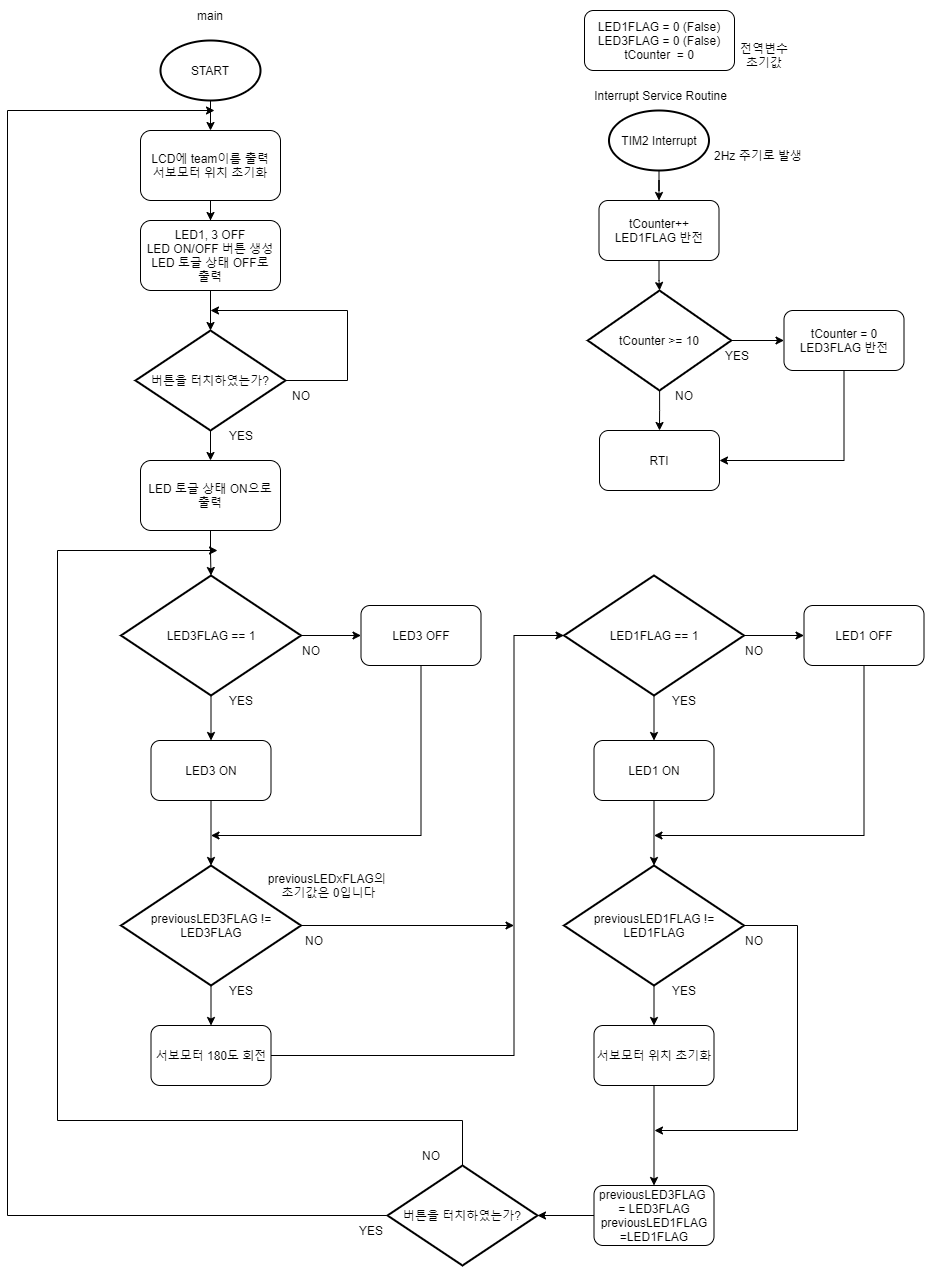

The diagram above was exported from draw.io. Its source (the exported page's mxGraphModel, read from the mxfile embedded in the PNG):
<mxGraphModel dx="1422" dy="762" grid="1" gridSize="10" guides="1" tooltips="1" connect="1" arrows="1" fold="1" page="1" pageScale="1" pageWidth="827" pageHeight="1169" math="0" shadow="0">
  <root>
    <mxCell id="WIyWlLk6GJQsqaUBKTNV-0" />
    <mxCell id="WIyWlLk6GJQsqaUBKTNV-1" parent="WIyWlLk6GJQsqaUBKTNV-0" />
    <mxCell id="STsrkM_sPPwqUzJQIBF4-98" style="edgeStyle=orthogonalEdgeStyle;rounded=0;orthogonalLoop=1;jettySize=auto;html=1;" edge="1" parent="WIyWlLk6GJQsqaUBKTNV-1" source="STsrkM_sPPwqUzJQIBF4-0" target="STsrkM_sPPwqUzJQIBF4-3">
      <mxGeometry relative="1" as="geometry" />
    </mxCell>
    <mxCell id="STsrkM_sPPwqUzJQIBF4-0" value="START" style="strokeWidth=2;html=1;shape=mxgraph.flowchart.start_1;whiteSpace=wrap;" vertex="1" parent="WIyWlLk6GJQsqaUBKTNV-1">
      <mxGeometry x="193" y="50" width="100" height="60" as="geometry" />
    </mxCell>
    <mxCell id="STsrkM_sPPwqUzJQIBF4-99" style="edgeStyle=orthogonalEdgeStyle;rounded=0;orthogonalLoop=1;jettySize=auto;html=1;" edge="1" parent="WIyWlLk6GJQsqaUBKTNV-1" source="STsrkM_sPPwqUzJQIBF4-3" target="STsrkM_sPPwqUzJQIBF4-21">
      <mxGeometry relative="1" as="geometry" />
    </mxCell>
    <mxCell id="STsrkM_sPPwqUzJQIBF4-3" value="LCD에 team이름 출력&lt;br&gt;서보모터 위치 초기화" style="rounded=1;whiteSpace=wrap;html=1;" vertex="1" parent="WIyWlLk6GJQsqaUBKTNV-1">
      <mxGeometry x="173" y="140" width="140" height="70" as="geometry" />
    </mxCell>
    <mxCell id="STsrkM_sPPwqUzJQIBF4-101" style="edgeStyle=orthogonalEdgeStyle;rounded=0;orthogonalLoop=1;jettySize=auto;html=1;" edge="1" parent="WIyWlLk6GJQsqaUBKTNV-1" source="STsrkM_sPPwqUzJQIBF4-4" target="STsrkM_sPPwqUzJQIBF4-91">
      <mxGeometry relative="1" as="geometry" />
    </mxCell>
    <mxCell id="STsrkM_sPPwqUzJQIBF4-102" style="edgeStyle=orthogonalEdgeStyle;rounded=0;orthogonalLoop=1;jettySize=auto;html=1;" edge="1" parent="WIyWlLk6GJQsqaUBKTNV-1" source="STsrkM_sPPwqUzJQIBF4-4">
      <mxGeometry relative="1" as="geometry">
        <mxPoint x="243" y="320" as="targetPoint" />
        <Array as="points">
          <mxPoint x="380" y="390" />
        </Array>
      </mxGeometry>
    </mxCell>
    <mxCell id="STsrkM_sPPwqUzJQIBF4-4" value="버튼을 터치하였는가?" style="strokeWidth=2;html=1;shape=mxgraph.flowchart.decision;whiteSpace=wrap;" vertex="1" parent="WIyWlLk6GJQsqaUBKTNV-1">
      <mxGeometry x="168" y="340" width="150" height="100" as="geometry" />
    </mxCell>
    <mxCell id="STsrkM_sPPwqUzJQIBF4-12" style="edgeStyle=orthogonalEdgeStyle;rounded=0;orthogonalLoop=1;jettySize=auto;html=1;entryX=0;entryY=0.5;entryDx=0;entryDy=0;" edge="1" parent="WIyWlLk6GJQsqaUBKTNV-1" source="STsrkM_sPPwqUzJQIBF4-6" target="STsrkM_sPPwqUzJQIBF4-8">
      <mxGeometry relative="1" as="geometry" />
    </mxCell>
    <mxCell id="STsrkM_sPPwqUzJQIBF4-13" style="edgeStyle=orthogonalEdgeStyle;rounded=0;orthogonalLoop=1;jettySize=auto;html=1;" edge="1" parent="WIyWlLk6GJQsqaUBKTNV-1" source="STsrkM_sPPwqUzJQIBF4-6" target="STsrkM_sPPwqUzJQIBF4-7">
      <mxGeometry relative="1" as="geometry" />
    </mxCell>
    <mxCell id="STsrkM_sPPwqUzJQIBF4-6" value="LED3FLAG == 1" style="strokeWidth=2;html=1;shape=mxgraph.flowchart.decision;whiteSpace=wrap;" vertex="1" parent="WIyWlLk6GJQsqaUBKTNV-1">
      <mxGeometry x="153.5" y="585" width="180" height="120" as="geometry" />
    </mxCell>
    <mxCell id="STsrkM_sPPwqUzJQIBF4-15" style="edgeStyle=orthogonalEdgeStyle;rounded=0;orthogonalLoop=1;jettySize=auto;html=1;entryX=0.5;entryY=0;entryDx=0;entryDy=0;entryPerimeter=0;" edge="1" parent="WIyWlLk6GJQsqaUBKTNV-1" source="STsrkM_sPPwqUzJQIBF4-7" target="STsrkM_sPPwqUzJQIBF4-17">
      <mxGeometry relative="1" as="geometry">
        <mxPoint x="243.5" y="855" as="targetPoint" />
      </mxGeometry>
    </mxCell>
    <mxCell id="STsrkM_sPPwqUzJQIBF4-7" value="LED3 ON" style="rounded=1;whiteSpace=wrap;html=1;" vertex="1" parent="WIyWlLk6GJQsqaUBKTNV-1">
      <mxGeometry x="183.5" y="750" width="120" height="60" as="geometry" />
    </mxCell>
    <mxCell id="STsrkM_sPPwqUzJQIBF4-16" style="edgeStyle=orthogonalEdgeStyle;rounded=0;orthogonalLoop=1;jettySize=auto;html=1;" edge="1" parent="WIyWlLk6GJQsqaUBKTNV-1" source="STsrkM_sPPwqUzJQIBF4-8">
      <mxGeometry relative="1" as="geometry">
        <mxPoint x="243.5" y="845" as="targetPoint" />
        <Array as="points">
          <mxPoint x="453.5" y="845" />
          <mxPoint x="243.5" y="845" />
        </Array>
      </mxGeometry>
    </mxCell>
    <mxCell id="STsrkM_sPPwqUzJQIBF4-8" value="LED3 OFF&lt;br&gt;" style="rounded=1;whiteSpace=wrap;html=1;" vertex="1" parent="WIyWlLk6GJQsqaUBKTNV-1">
      <mxGeometry x="393.5" y="615" width="120" height="60" as="geometry" />
    </mxCell>
    <mxCell id="STsrkM_sPPwqUzJQIBF4-35" style="edgeStyle=orthogonalEdgeStyle;rounded=0;orthogonalLoop=1;jettySize=auto;html=1;entryX=0;entryY=0.5;entryDx=0;entryDy=0;entryPerimeter=0;" edge="1" parent="WIyWlLk6GJQsqaUBKTNV-1" source="STsrkM_sPPwqUzJQIBF4-14" target="STsrkM_sPPwqUzJQIBF4-73">
      <mxGeometry relative="1" as="geometry">
        <mxPoint x="536.5" y="645" as="targetPoint" />
        <Array as="points">
          <mxPoint x="546.5" y="1065" />
          <mxPoint x="546.5" y="645" />
        </Array>
      </mxGeometry>
    </mxCell>
    <mxCell id="STsrkM_sPPwqUzJQIBF4-14" value="서보모터 180도 회전" style="rounded=1;whiteSpace=wrap;html=1;" vertex="1" parent="WIyWlLk6GJQsqaUBKTNV-1">
      <mxGeometry x="183.5" y="1035" width="120" height="60" as="geometry" />
    </mxCell>
    <mxCell id="STsrkM_sPPwqUzJQIBF4-18" style="edgeStyle=orthogonalEdgeStyle;rounded=0;orthogonalLoop=1;jettySize=auto;html=1;entryX=0.5;entryY=0;entryDx=0;entryDy=0;" edge="1" parent="WIyWlLk6GJQsqaUBKTNV-1" source="STsrkM_sPPwqUzJQIBF4-17" target="STsrkM_sPPwqUzJQIBF4-14">
      <mxGeometry relative="1" as="geometry" />
    </mxCell>
    <mxCell id="STsrkM_sPPwqUzJQIBF4-89" style="edgeStyle=orthogonalEdgeStyle;rounded=0;orthogonalLoop=1;jettySize=auto;html=1;" edge="1" parent="WIyWlLk6GJQsqaUBKTNV-1" source="STsrkM_sPPwqUzJQIBF4-17">
      <mxGeometry relative="1" as="geometry">
        <mxPoint x="546.5" y="935" as="targetPoint" />
      </mxGeometry>
    </mxCell>
    <mxCell id="STsrkM_sPPwqUzJQIBF4-17" value="previousLED3FLAG != LED3FLAG" style="strokeWidth=2;html=1;shape=mxgraph.flowchart.decision;whiteSpace=wrap;" vertex="1" parent="WIyWlLk6GJQsqaUBKTNV-1">
      <mxGeometry x="153.5" y="875" width="180" height="120" as="geometry" />
    </mxCell>
    <mxCell id="STsrkM_sPPwqUzJQIBF4-19" value="YES" style="text;html=1;strokeColor=none;fillColor=none;align=center;verticalAlign=middle;whiteSpace=wrap;rounded=0;" vertex="1" parent="WIyWlLk6GJQsqaUBKTNV-1">
      <mxGeometry x="243.5" y="695" width="60" height="30" as="geometry" />
    </mxCell>
    <mxCell id="STsrkM_sPPwqUzJQIBF4-20" value="YES" style="text;html=1;strokeColor=none;fillColor=none;align=center;verticalAlign=middle;whiteSpace=wrap;rounded=0;" vertex="1" parent="WIyWlLk6GJQsqaUBKTNV-1">
      <mxGeometry x="243.5" y="985" width="60" height="30" as="geometry" />
    </mxCell>
    <mxCell id="STsrkM_sPPwqUzJQIBF4-100" style="edgeStyle=orthogonalEdgeStyle;rounded=0;orthogonalLoop=1;jettySize=auto;html=1;entryX=0.5;entryY=0;entryDx=0;entryDy=0;entryPerimeter=0;" edge="1" parent="WIyWlLk6GJQsqaUBKTNV-1" source="STsrkM_sPPwqUzJQIBF4-21" target="STsrkM_sPPwqUzJQIBF4-4">
      <mxGeometry relative="1" as="geometry" />
    </mxCell>
    <mxCell id="STsrkM_sPPwqUzJQIBF4-21" value="&lt;span&gt;LED1, 3 OFF&lt;br&gt;LED ON/OFF 버튼 생성&lt;br&gt;&lt;/span&gt;LED 토글 상태 OFF로&lt;br&gt;출력&lt;span&gt;&lt;br&gt;&lt;/span&gt;" style="rounded=1;whiteSpace=wrap;html=1;" vertex="1" parent="WIyWlLk6GJQsqaUBKTNV-1">
      <mxGeometry x="173" y="230" width="140" height="70" as="geometry" />
    </mxCell>
    <mxCell id="STsrkM_sPPwqUzJQIBF4-37" value="NO" style="text;html=1;strokeColor=none;fillColor=none;align=center;verticalAlign=middle;whiteSpace=wrap;rounded=0;" vertex="1" parent="WIyWlLk6GJQsqaUBKTNV-1">
      <mxGeometry x="313.5" y="645" width="60" height="30" as="geometry" />
    </mxCell>
    <mxCell id="STsrkM_sPPwqUzJQIBF4-38" value="NO" style="text;html=1;strokeColor=none;fillColor=none;align=center;verticalAlign=middle;whiteSpace=wrap;rounded=0;" vertex="1" parent="WIyWlLk6GJQsqaUBKTNV-1">
      <mxGeometry x="316.5" y="935" width="60" height="30" as="geometry" />
    </mxCell>
    <mxCell id="STsrkM_sPPwqUzJQIBF4-71" style="edgeStyle=orthogonalEdgeStyle;rounded=0;orthogonalLoop=1;jettySize=auto;html=1;entryX=0;entryY=0.5;entryDx=0;entryDy=0;" edge="1" parent="WIyWlLk6GJQsqaUBKTNV-1" source="STsrkM_sPPwqUzJQIBF4-73" target="STsrkM_sPPwqUzJQIBF4-77">
      <mxGeometry relative="1" as="geometry" />
    </mxCell>
    <mxCell id="STsrkM_sPPwqUzJQIBF4-72" style="edgeStyle=orthogonalEdgeStyle;rounded=0;orthogonalLoop=1;jettySize=auto;html=1;" edge="1" parent="WIyWlLk6GJQsqaUBKTNV-1" source="STsrkM_sPPwqUzJQIBF4-73" target="STsrkM_sPPwqUzJQIBF4-75">
      <mxGeometry relative="1" as="geometry" />
    </mxCell>
    <mxCell id="STsrkM_sPPwqUzJQIBF4-73" value="LED1FLAG == 1" style="strokeWidth=2;html=1;shape=mxgraph.flowchart.decision;whiteSpace=wrap;" vertex="1" parent="WIyWlLk6GJQsqaUBKTNV-1">
      <mxGeometry x="596.5" y="585" width="180" height="120" as="geometry" />
    </mxCell>
    <mxCell id="STsrkM_sPPwqUzJQIBF4-74" style="edgeStyle=orthogonalEdgeStyle;rounded=0;orthogonalLoop=1;jettySize=auto;html=1;entryX=0.5;entryY=0;entryDx=0;entryDy=0;entryPerimeter=0;" edge="1" parent="WIyWlLk6GJQsqaUBKTNV-1" source="STsrkM_sPPwqUzJQIBF4-75" target="STsrkM_sPPwqUzJQIBF4-82">
      <mxGeometry relative="1" as="geometry">
        <mxPoint x="686.5" y="855" as="targetPoint" />
      </mxGeometry>
    </mxCell>
    <mxCell id="STsrkM_sPPwqUzJQIBF4-75" value="LED1 ON" style="rounded=1;whiteSpace=wrap;html=1;" vertex="1" parent="WIyWlLk6GJQsqaUBKTNV-1">
      <mxGeometry x="626.5" y="750" width="120" height="60" as="geometry" />
    </mxCell>
    <mxCell id="STsrkM_sPPwqUzJQIBF4-76" style="edgeStyle=orthogonalEdgeStyle;rounded=0;orthogonalLoop=1;jettySize=auto;html=1;" edge="1" parent="WIyWlLk6GJQsqaUBKTNV-1" source="STsrkM_sPPwqUzJQIBF4-77">
      <mxGeometry relative="1" as="geometry">
        <mxPoint x="686.5" y="845" as="targetPoint" />
        <Array as="points">
          <mxPoint x="896.5" y="845" />
          <mxPoint x="686.5" y="845" />
        </Array>
      </mxGeometry>
    </mxCell>
    <mxCell id="STsrkM_sPPwqUzJQIBF4-77" value="LED1 OFF" style="rounded=1;whiteSpace=wrap;html=1;" vertex="1" parent="WIyWlLk6GJQsqaUBKTNV-1">
      <mxGeometry x="836.5" y="615" width="120" height="60" as="geometry" />
    </mxCell>
    <mxCell id="STsrkM_sPPwqUzJQIBF4-78" style="edgeStyle=orthogonalEdgeStyle;rounded=0;orthogonalLoop=1;jettySize=auto;html=1;entryX=0.5;entryY=0;entryDx=0;entryDy=0;" edge="1" parent="WIyWlLk6GJQsqaUBKTNV-1" source="STsrkM_sPPwqUzJQIBF4-79" target="STsrkM_sPPwqUzJQIBF4-90">
      <mxGeometry relative="1" as="geometry">
        <mxPoint x="686.5" y="1135" as="targetPoint" />
      </mxGeometry>
    </mxCell>
    <mxCell id="STsrkM_sPPwqUzJQIBF4-79" value="서보모터 위치 초기화" style="rounded=1;whiteSpace=wrap;html=1;" vertex="1" parent="WIyWlLk6GJQsqaUBKTNV-1">
      <mxGeometry x="626.5" y="1035" width="120" height="60" as="geometry" />
    </mxCell>
    <mxCell id="STsrkM_sPPwqUzJQIBF4-80" style="edgeStyle=orthogonalEdgeStyle;rounded=0;orthogonalLoop=1;jettySize=auto;html=1;entryX=0.5;entryY=0;entryDx=0;entryDy=0;" edge="1" parent="WIyWlLk6GJQsqaUBKTNV-1" source="STsrkM_sPPwqUzJQIBF4-82" target="STsrkM_sPPwqUzJQIBF4-79">
      <mxGeometry relative="1" as="geometry" />
    </mxCell>
    <mxCell id="STsrkM_sPPwqUzJQIBF4-81" style="edgeStyle=orthogonalEdgeStyle;rounded=0;orthogonalLoop=1;jettySize=auto;html=1;" edge="1" parent="WIyWlLk6GJQsqaUBKTNV-1" source="STsrkM_sPPwqUzJQIBF4-82">
      <mxGeometry relative="1" as="geometry">
        <mxPoint x="687" y="1140" as="targetPoint" />
        <Array as="points">
          <mxPoint x="830" y="935" />
          <mxPoint x="830" y="1140" />
          <mxPoint x="687" y="1140" />
        </Array>
      </mxGeometry>
    </mxCell>
    <mxCell id="STsrkM_sPPwqUzJQIBF4-82" value="previousLED1FLAG != LED1FLAG" style="strokeWidth=2;html=1;shape=mxgraph.flowchart.decision;whiteSpace=wrap;" vertex="1" parent="WIyWlLk6GJQsqaUBKTNV-1">
      <mxGeometry x="596.5" y="875" width="180" height="120" as="geometry" />
    </mxCell>
    <mxCell id="STsrkM_sPPwqUzJQIBF4-83" value="YES" style="text;html=1;strokeColor=none;fillColor=none;align=center;verticalAlign=middle;whiteSpace=wrap;rounded=0;" vertex="1" parent="WIyWlLk6GJQsqaUBKTNV-1">
      <mxGeometry x="686.5" y="695" width="60" height="30" as="geometry" />
    </mxCell>
    <mxCell id="STsrkM_sPPwqUzJQIBF4-84" value="YES" style="text;html=1;strokeColor=none;fillColor=none;align=center;verticalAlign=middle;whiteSpace=wrap;rounded=0;" vertex="1" parent="WIyWlLk6GJQsqaUBKTNV-1">
      <mxGeometry x="686.5" y="985" width="60" height="30" as="geometry" />
    </mxCell>
    <mxCell id="STsrkM_sPPwqUzJQIBF4-85" value="NO" style="text;html=1;strokeColor=none;fillColor=none;align=center;verticalAlign=middle;whiteSpace=wrap;rounded=0;" vertex="1" parent="WIyWlLk6GJQsqaUBKTNV-1">
      <mxGeometry x="756.5" y="645" width="60" height="30" as="geometry" />
    </mxCell>
    <mxCell id="STsrkM_sPPwqUzJQIBF4-86" value="NO" style="text;html=1;strokeColor=none;fillColor=none;align=center;verticalAlign=middle;whiteSpace=wrap;rounded=0;" vertex="1" parent="WIyWlLk6GJQsqaUBKTNV-1">
      <mxGeometry x="756.5" y="935" width="60" height="30" as="geometry" />
    </mxCell>
    <mxCell id="STsrkM_sPPwqUzJQIBF4-94" style="edgeStyle=orthogonalEdgeStyle;rounded=0;orthogonalLoop=1;jettySize=auto;html=1;entryX=1;entryY=0.5;entryDx=0;entryDy=0;entryPerimeter=0;" edge="1" parent="WIyWlLk6GJQsqaUBKTNV-1" source="STsrkM_sPPwqUzJQIBF4-90" target="STsrkM_sPPwqUzJQIBF4-93">
      <mxGeometry relative="1" as="geometry">
        <mxPoint x="563.5" y="1225" as="targetPoint" />
      </mxGeometry>
    </mxCell>
    <mxCell id="STsrkM_sPPwqUzJQIBF4-90" value="previousLED3FLAG&amp;nbsp; = LED3FLAG&lt;br&gt;previousLED1FLAG =LED1FLAG" style="rounded=1;whiteSpace=wrap;html=1;" vertex="1" parent="WIyWlLk6GJQsqaUBKTNV-1">
      <mxGeometry x="626.5" y="1195" width="120" height="60" as="geometry" />
    </mxCell>
    <mxCell id="STsrkM_sPPwqUzJQIBF4-103" style="edgeStyle=orthogonalEdgeStyle;rounded=0;orthogonalLoop=1;jettySize=auto;html=1;" edge="1" parent="WIyWlLk6GJQsqaUBKTNV-1" source="STsrkM_sPPwqUzJQIBF4-91" target="STsrkM_sPPwqUzJQIBF4-6">
      <mxGeometry relative="1" as="geometry" />
    </mxCell>
    <mxCell id="STsrkM_sPPwqUzJQIBF4-91" value="LED 토글 상태 ON으로 출력" style="rounded=1;whiteSpace=wrap;html=1;" vertex="1" parent="WIyWlLk6GJQsqaUBKTNV-1">
      <mxGeometry x="173" y="470" width="140" height="70" as="geometry" />
    </mxCell>
    <mxCell id="STsrkM_sPPwqUzJQIBF4-97" style="edgeStyle=orthogonalEdgeStyle;rounded=0;orthogonalLoop=1;jettySize=auto;html=1;exitX=0.75;exitY=0;exitDx=0;exitDy=0;" edge="1" parent="WIyWlLk6GJQsqaUBKTNV-1" source="STsrkM_sPPwqUzJQIBF4-105">
      <mxGeometry relative="1" as="geometry">
        <mxPoint x="247" y="120" as="targetPoint" />
        <mxPoint x="176.5" y="1225" as="sourcePoint" />
        <Array as="points">
          <mxPoint x="40" y="1225" />
          <mxPoint x="40" y="120" />
        </Array>
      </mxGeometry>
    </mxCell>
    <mxCell id="STsrkM_sPPwqUzJQIBF4-107" style="edgeStyle=orthogonalEdgeStyle;rounded=0;orthogonalLoop=1;jettySize=auto;html=1;exitX=0.5;exitY=0;exitDx=0;exitDy=0;exitPerimeter=0;" edge="1" parent="WIyWlLk6GJQsqaUBKTNV-1" source="STsrkM_sPPwqUzJQIBF4-93">
      <mxGeometry relative="1" as="geometry">
        <mxPoint x="250" y="560" as="targetPoint" />
        <Array as="points">
          <mxPoint x="495" y="1130" />
          <mxPoint x="90" y="1130" />
          <mxPoint x="90" y="560" />
        </Array>
      </mxGeometry>
    </mxCell>
    <mxCell id="STsrkM_sPPwqUzJQIBF4-93" value="버튼을 터치하였는가?" style="strokeWidth=2;html=1;shape=mxgraph.flowchart.decision;whiteSpace=wrap;" vertex="1" parent="WIyWlLk6GJQsqaUBKTNV-1">
      <mxGeometry x="420" y="1175" width="150" height="100" as="geometry" />
    </mxCell>
    <mxCell id="STsrkM_sPPwqUzJQIBF4-105" value="YES" style="text;html=1;strokeColor=none;fillColor=none;align=center;verticalAlign=middle;whiteSpace=wrap;rounded=0;" vertex="1" parent="WIyWlLk6GJQsqaUBKTNV-1">
      <mxGeometry x="373.5" y="1225" width="60" height="30" as="geometry" />
    </mxCell>
    <mxCell id="STsrkM_sPPwqUzJQIBF4-106" value="NO" style="text;html=1;strokeColor=none;fillColor=none;align=center;verticalAlign=middle;whiteSpace=wrap;rounded=0;" vertex="1" parent="WIyWlLk6GJQsqaUBKTNV-1">
      <mxGeometry x="433.5" y="1150" width="60" height="30" as="geometry" />
    </mxCell>
    <mxCell id="STsrkM_sPPwqUzJQIBF4-109" value="YES" style="text;html=1;strokeColor=none;fillColor=none;align=center;verticalAlign=middle;whiteSpace=wrap;rounded=0;" vertex="1" parent="WIyWlLk6GJQsqaUBKTNV-1">
      <mxGeometry x="243.5" y="430" width="60" height="30" as="geometry" />
    </mxCell>
    <mxCell id="STsrkM_sPPwqUzJQIBF4-110" value="NO" style="text;html=1;strokeColor=none;fillColor=none;align=center;verticalAlign=middle;whiteSpace=wrap;rounded=0;" vertex="1" parent="WIyWlLk6GJQsqaUBKTNV-1">
      <mxGeometry x="303.5" y="390" width="60" height="30" as="geometry" />
    </mxCell>
    <mxCell id="STsrkM_sPPwqUzJQIBF4-111" value="LED1FLAG = 0 (False)&lt;br&gt;LED3FLAG = 0 (False)&lt;br&gt;tCounter&amp;nbsp; = 0" style="rounded=1;whiteSpace=wrap;html=1;" vertex="1" parent="WIyWlLk6GJQsqaUBKTNV-1">
      <mxGeometry x="617" y="20" width="150" height="60" as="geometry" />
    </mxCell>
    <mxCell id="STsrkM_sPPwqUzJQIBF4-121" style="edgeStyle=orthogonalEdgeStyle;rounded=0;orthogonalLoop=1;jettySize=auto;html=1;entryX=0.5;entryY=0;entryDx=0;entryDy=0;" edge="1" parent="WIyWlLk6GJQsqaUBKTNV-1" source="STsrkM_sPPwqUzJQIBF4-112" target="STsrkM_sPPwqUzJQIBF4-113">
      <mxGeometry relative="1" as="geometry" />
    </mxCell>
    <mxCell id="STsrkM_sPPwqUzJQIBF4-112" value="TIM2 Interrupt" style="strokeWidth=2;html=1;shape=mxgraph.flowchart.start_1;whiteSpace=wrap;" vertex="1" parent="WIyWlLk6GJQsqaUBKTNV-1">
      <mxGeometry x="641.5" y="120" width="100" height="60" as="geometry" />
    </mxCell>
    <mxCell id="STsrkM_sPPwqUzJQIBF4-122" style="edgeStyle=orthogonalEdgeStyle;rounded=0;orthogonalLoop=1;jettySize=auto;html=1;" edge="1" parent="WIyWlLk6GJQsqaUBKTNV-1" source="STsrkM_sPPwqUzJQIBF4-113" target="STsrkM_sPPwqUzJQIBF4-114">
      <mxGeometry relative="1" as="geometry" />
    </mxCell>
    <mxCell id="STsrkM_sPPwqUzJQIBF4-113" value="tCounter++&lt;br&gt;LED1FLAG 반전" style="rounded=1;whiteSpace=wrap;html=1;" vertex="1" parent="WIyWlLk6GJQsqaUBKTNV-1">
      <mxGeometry x="631.5" y="210" width="120" height="60" as="geometry" />
    </mxCell>
    <mxCell id="STsrkM_sPPwqUzJQIBF4-124" style="edgeStyle=orthogonalEdgeStyle;rounded=0;orthogonalLoop=1;jettySize=auto;html=1;" edge="1" parent="WIyWlLk6GJQsqaUBKTNV-1" source="STsrkM_sPPwqUzJQIBF4-114" target="STsrkM_sPPwqUzJQIBF4-123">
      <mxGeometry relative="1" as="geometry" />
    </mxCell>
    <mxCell id="STsrkM_sPPwqUzJQIBF4-125" style="edgeStyle=orthogonalEdgeStyle;rounded=0;orthogonalLoop=1;jettySize=auto;html=1;entryX=0;entryY=0.5;entryDx=0;entryDy=0;" edge="1" parent="WIyWlLk6GJQsqaUBKTNV-1" source="STsrkM_sPPwqUzJQIBF4-114" target="STsrkM_sPPwqUzJQIBF4-115">
      <mxGeometry relative="1" as="geometry" />
    </mxCell>
    <mxCell id="STsrkM_sPPwqUzJQIBF4-114" value="tCounter &amp;gt;= 10" style="strokeWidth=2;html=1;shape=mxgraph.flowchart.decision;whiteSpace=wrap;" vertex="1" parent="WIyWlLk6GJQsqaUBKTNV-1">
      <mxGeometry x="620.25" y="300" width="143.5" height="100" as="geometry" />
    </mxCell>
    <mxCell id="STsrkM_sPPwqUzJQIBF4-126" style="edgeStyle=orthogonalEdgeStyle;rounded=0;orthogonalLoop=1;jettySize=auto;html=1;entryX=1;entryY=0.5;entryDx=0;entryDy=0;" edge="1" parent="WIyWlLk6GJQsqaUBKTNV-1" source="STsrkM_sPPwqUzJQIBF4-115" target="STsrkM_sPPwqUzJQIBF4-123">
      <mxGeometry relative="1" as="geometry">
        <mxPoint x="876.5" y="470" as="targetPoint" />
        <Array as="points">
          <mxPoint x="877" y="470" />
        </Array>
      </mxGeometry>
    </mxCell>
    <mxCell id="STsrkM_sPPwqUzJQIBF4-115" value="tCounter = 0&lt;br&gt;LED3FLAG 반전" style="rounded=1;whiteSpace=wrap;html=1;" vertex="1" parent="WIyWlLk6GJQsqaUBKTNV-1">
      <mxGeometry x="816.5" y="320" width="120" height="60" as="geometry" />
    </mxCell>
    <mxCell id="STsrkM_sPPwqUzJQIBF4-117" value="전역변수 초기값" style="text;html=1;strokeColor=none;fillColor=none;align=center;verticalAlign=middle;whiteSpace=wrap;rounded=0;" vertex="1" parent="WIyWlLk6GJQsqaUBKTNV-1">
      <mxGeometry x="767" y="50" width="60" height="30" as="geometry" />
    </mxCell>
    <mxCell id="STsrkM_sPPwqUzJQIBF4-118" value="Interrupt Service Routine" style="text;html=1;strokeColor=none;fillColor=none;align=center;verticalAlign=middle;whiteSpace=wrap;rounded=0;" vertex="1" parent="WIyWlLk6GJQsqaUBKTNV-1">
      <mxGeometry x="620.5" y="90" width="145" height="30" as="geometry" />
    </mxCell>
    <mxCell id="STsrkM_sPPwqUzJQIBF4-119" value="main" style="text;html=1;strokeColor=none;fillColor=none;align=center;verticalAlign=middle;whiteSpace=wrap;rounded=0;" vertex="1" parent="WIyWlLk6GJQsqaUBKTNV-1">
      <mxGeometry x="213" y="10" width="60" height="30" as="geometry" />
    </mxCell>
    <mxCell id="STsrkM_sPPwqUzJQIBF4-123" value="RTI" style="rounded=1;whiteSpace=wrap;html=1;" vertex="1" parent="WIyWlLk6GJQsqaUBKTNV-1">
      <mxGeometry x="632" y="440" width="120" height="60" as="geometry" />
    </mxCell>
    <mxCell id="STsrkM_sPPwqUzJQIBF4-127" value="YES" style="text;html=1;strokeColor=none;fillColor=none;align=center;verticalAlign=middle;whiteSpace=wrap;rounded=0;" vertex="1" parent="WIyWlLk6GJQsqaUBKTNV-1">
      <mxGeometry x="740" y="350" width="60" height="30" as="geometry" />
    </mxCell>
    <mxCell id="STsrkM_sPPwqUzJQIBF4-128" value="NO" style="text;html=1;strokeColor=none;fillColor=none;align=center;verticalAlign=middle;whiteSpace=wrap;rounded=0;" vertex="1" parent="WIyWlLk6GJQsqaUBKTNV-1">
      <mxGeometry x="686.5" y="390" width="60" height="30" as="geometry" />
    </mxCell>
    <mxCell id="STsrkM_sPPwqUzJQIBF4-129" value="2Hz 주기로 발생" style="text;html=1;strokeColor=none;fillColor=none;align=center;verticalAlign=middle;whiteSpace=wrap;rounded=0;" vertex="1" parent="WIyWlLk6GJQsqaUBKTNV-1">
      <mxGeometry x="741.5" y="150" width="98" height="30" as="geometry" />
    </mxCell>
    <mxCell id="STsrkM_sPPwqUzJQIBF4-132" value="previousLEDxFLAG의 &lt;br&gt;초기값은 0입니다" style="text;html=1;strokeColor=none;fillColor=none;align=center;verticalAlign=middle;whiteSpace=wrap;rounded=0;" vertex="1" parent="WIyWlLk6GJQsqaUBKTNV-1">
      <mxGeometry x="280" y="880" width="163" height="30" as="geometry" />
    </mxCell>
  </root>
</mxGraphModel>